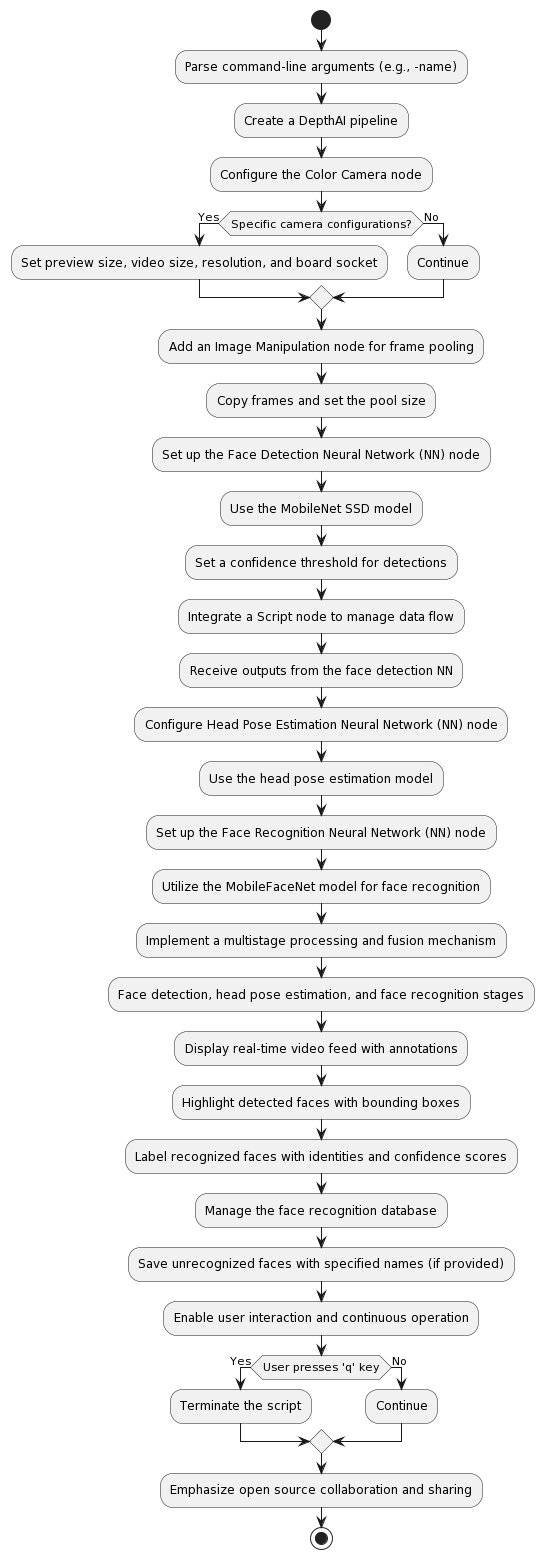

The diagram above was rendered by PlantUML. Its source (embedded in the PNG):
@startuml
' Start
start

' Parse command-line arguments
:Parse command-line arguments (e.g., -name);

' Create a DepthAI pipeline
:Create a DepthAI pipeline;

' Configure the Color Camera node
:Configure the Color Camera node;
if (Specific camera configurations?) then (Yes)
  :Set preview size, video size, resolution, and board socket;
else (No)
  :Continue;
endif

' Add an Image Manipulation node for frame pooling
:Add an Image Manipulation node for frame pooling;
:Copy frames and set the pool size;

' Set up the Face Detection Neural Network (NN) node
:Set up the Face Detection Neural Network (NN) node;
:Use the MobileNet SSD model;
:Set a confidence threshold for detections;

' Integrate a Script node to manage data flow
:Integrate a Script node to manage data flow;
:Receive outputs from the face detection NN;

' Configure Head Pose Estimation Neural Network (NN) node
:Configure Head Pose Estimation Neural Network (NN) node;
:Use the head pose estimation model;

' Set up the Face Recognition Neural Network (NN) node
:Set up the Face Recognition Neural Network (NN) node;
:Utilize the MobileFaceNet model for face recognition;

' Implement a multistage processing and fusion mechanism
:Implement a multistage processing and fusion mechanism;
:Face detection, head pose estimation, and face recognition stages;

' Display real-time video feed with annotations
:Display real-time video feed with annotations;
:Highlight detected faces with bounding boxes;
:Label recognized faces with identities and confidence scores;

' Manage the face recognition database
:Manage the face recognition database;
:Save unrecognized faces with specified names (if provided);

' Enable user interaction and continuous operation
:Enable user interaction and continuous operation;
if (User presses 'q' key) then (Yes)
  :Terminate the script;
else (No)
  :Continue;
endif

' Emphasize open source collaboration and sharing
:Emphasize open source collaboration and sharing;

' End
stop
@enduml